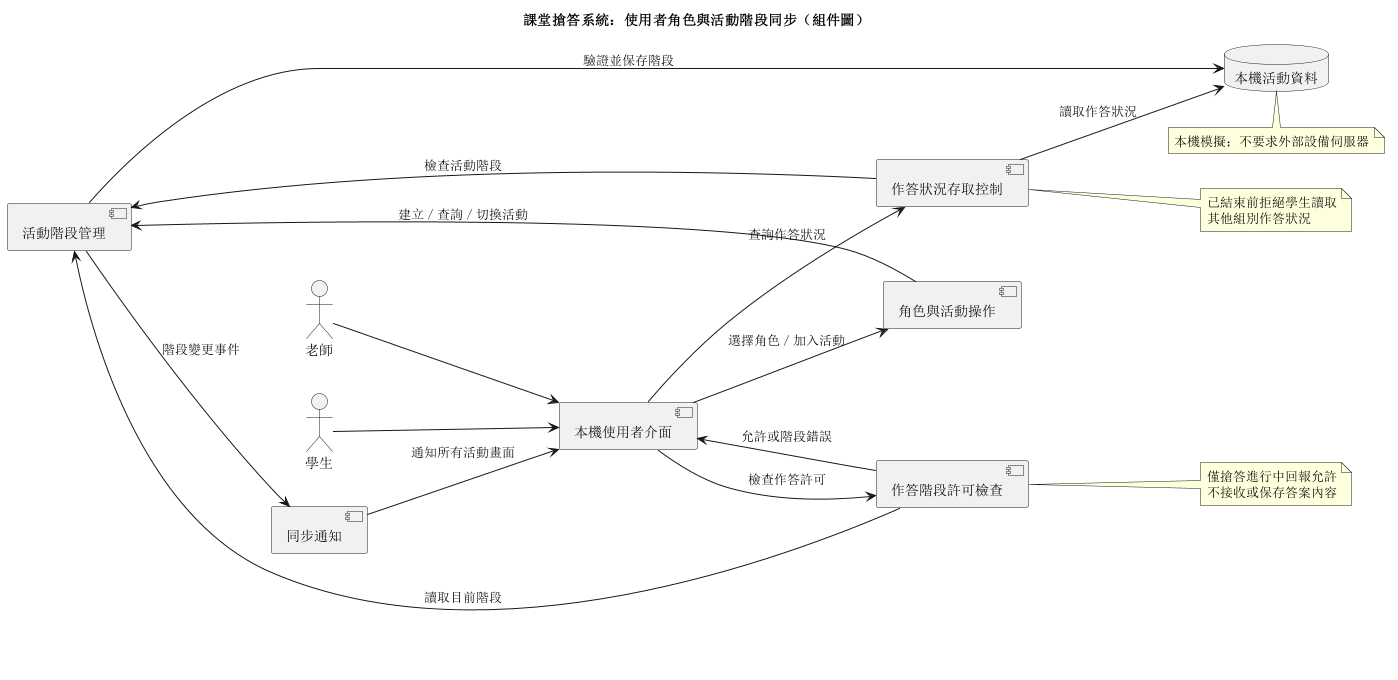

The diagram above was rendered by PlantUML. Its source (embedded in the PNG):
@startuml
title 課堂搶答系統：使用者角色與活動階段同步（組件圖）
left to right direction
actor 老師
actor 學生
component "本機使用者介面" as UI
component "角色與活動操作" as Roles
component "活動階段管理" as Stage
component "同步通知" as Sync
component "作答階段許可檢查" as AnswerGuard
component "作答狀況存取控制" as AnswerView
database "本機活動資料" as Store

老師 --> UI
學生 --> UI
UI --> Roles : 選擇角色／加入活動
Roles --> Stage : 建立／查詢／切換活動
Stage --> Store : 驗證並保存階段
Stage --> Sync : 階段變更事件
Sync --> UI : 通知所有活動畫面
UI --> AnswerView : 查詢作答狀況
AnswerView --> Stage : 檢查活動階段
AnswerView --> Store : 讀取作答狀況
UI --> AnswerGuard : 檢查作答許可
AnswerGuard --> Stage : 讀取目前階段
AnswerGuard --> UI : 允許或階段錯誤
note right of AnswerGuard
  僅搶答進行中回報允許
  不接收或保存答案內容
end note
note right of AnswerView
  已結束前拒絕學生讀取
  其他組別作答狀況
end note
note bottom of Store
  本機模擬；不要求外部設備伺服器
end note
@enduml